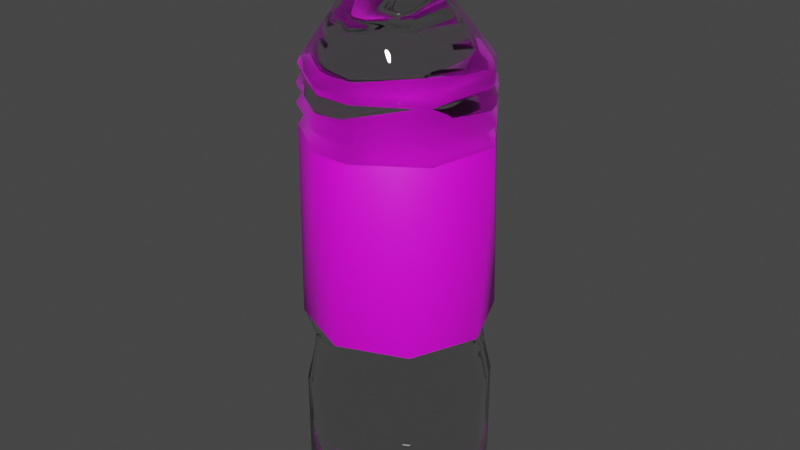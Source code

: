 # Source: WatterBottle.blend  (saved by Blender 2.82.7; exported with 4.5.12 LTS)
import bpy
from mathutils import Matrix  # noqa: F401  (used for matrix-valued properties, if any)

bpy.ops.wm.read_factory_settings(use_empty=True)
scene = bpy.context.scene
scene.name = 'Scene'

# ---- collections
col_collection = bpy.data.collections.new('Collection'); scene.collection.children.link(col_collection)

# ---- images (referenced by path relative to the original .blend; pixels are not part of the script)
import os
ASSET_DIR = os.environ.get("B2B_ASSET_DIR", "")  # directory of the original .blend (textures are referenced by path, not embedded)
HERE = os.path.dirname(os.path.abspath(__file__))  # packed textures are extracted next to this script under _unpacked/

def load_image(name, relpath, width, height, colorspace="sRGB"):
    """Load a texture the original file referenced (path relative to the .blend, or extracted next to this script)."""
    p = next((c for c in (os.path.join(HERE, relpath), os.path.join(ASSET_DIR, relpath)) if relpath and os.path.exists(c)), "")
    if p:
        img = bpy.data.images.load(p, check_existing=True)
        img.name = name
    else:  # same state as the original file: an image datablock whose file is absent (Cycles renders it pink)
        img = bpy.data.images.new(name, width, height)
        img.source = "FILE"
        img.filepath = "//" + (relpath or name)
    img.colorspace_settings.name = colorspace
    return img
img_bottle_png = load_image('Bottle.png', 'Bottle.png', 1024, 1024, 'sRGB')

# ---- materials (node trees are filled in below, after node groups)
mat_cover = bpy.data.materials.new('Cover')
mat_cover.use_transparent_shadow = False
mat_bottle = bpy.data.materials.new('Bottle')
mat_bottle.alpha_threshold = 0.5938
mat_bottle.use_backface_culling = True
mat_bottle.use_transparent_shadow = False
mat_brand = bpy.data.materials.new('Brand')
mat_brand.use_transparent_shadow = False

# ---- material node trees
mat_cover.use_nodes = True; mat_cover.node_tree.nodes.clear()
_N = mat_cover.node_tree.nodes; _L = mat_cover.node_tree.links
n0 = _N.new('ShaderNodeOutputMaterial'); n0.name = 'Material Output'; n0.location = (300, 300)
n1 = _N.new('ShaderNodeBsdfPrincipled'); n1.name = 'Principled BSDF'; n1.location = (10, 300)
n1.distribution = 'GGX'
n1.subsurface_method = 'BURLEY'
n1.inputs[3].default_value = 1.45
n1.inputs[27].default_value = (0.0, 0.0, 0.0, 1.0)
n1.inputs[28].default_value = 1.0
n2 = _N.new('ShaderNodeTexImage'); n2.name = 'Image Texture'; n2.location = (-280, 280)
n2.image = img_bottle_png
_L.new(n1.outputs[0], n0.inputs[0])
_L.new(n2.outputs[0], n1.inputs[0])
n0.is_active_output = True
mat_bottle.use_nodes = True; mat_bottle.node_tree.nodes.clear()
_N = mat_bottle.node_tree.nodes; _L = mat_bottle.node_tree.links
n0 = _N.new('ShaderNodeOutputMaterial'); n0.name = 'Material Output'; n0.location = (300, 300)
n1 = _N.new('ShaderNodeBsdfPrincipled'); n1.name = 'Principled BSDF'; n1.location = (10, 300)
n1.distribution = 'GGX'
n1.subsurface_method = 'BURLEY'
n1.inputs[2].default_value = 0.0
n1.inputs[3].default_value = 1.45
n1.inputs[18].default_value = 1.0
n1.inputs[27].default_value = (0.0, 0.0, 0.0, 1.0)
n1.inputs[28].default_value = 1.0
_L.new(n1.outputs[0], n0.inputs[0])
n0.is_active_output = True
mat_brand.use_nodes = True; mat_brand.node_tree.nodes.clear()
_N = mat_brand.node_tree.nodes; _L = mat_brand.node_tree.links
n0 = _N.new('ShaderNodeOutputMaterial'); n0.name = 'Material Output'; n0.location = (300, 300)
n1 = _N.new('ShaderNodeBsdfPrincipled'); n1.name = 'Principled BSDF'; n1.location = (10, 300)
n1.distribution = 'GGX'
n1.subsurface_method = 'BURLEY'
n1.inputs[3].default_value = 1.45
n1.inputs[27].default_value = (0.0, 0.0, 0.0, 1.0)
n1.inputs[28].default_value = 1.0
n2 = _N.new('ShaderNodeTexImage'); n2.name = 'Image Texture'; n2.location = (-280, 280)
n2.image = img_bottle_png
_L.new(n1.outputs[0], n0.inputs[0])
_L.new(n2.outputs[0], n1.inputs[0])
n0.is_active_output = True

# ---- world
world_world = bpy.data.worlds.new('World'); scene.world = world_world
world_world.use_nodes = True; world_world.node_tree.nodes.clear()
_N = world_world.node_tree.nodes; _L = world_world.node_tree.links
n0 = _N.new('ShaderNodeOutputWorld'); n0.name = 'World Output'; n0.location = (300, 300)
n1 = _N.new('ShaderNodeBackground'); n1.name = 'Background'; n1.location = (10, 300)
n1.inputs[0].default_value = (0.05088, 0.05088, 0.05088, 1.0)
_L.new(n1.outputs[0], n0.inputs[0])
n0.is_active_output = True
world_world.color = (0.05088, 0.05088, 0.05088)
world_world.use_sun_shadow = False
world_world.sun_shadow_jitter_overblur = 0.0

# ---- meshes
me_cylinder = bpy.data.meshes.new('Cylinder')
me_cylinder.from_pydata([(-5.382e-08, 2.007, -2.007), (1.115, 1.668, 2.007), (1.419, 1.419, -2.007), (1.968, 0.3915, 2.007), (2.007, -1.739e-07, -2.007), (1.668, -1.115, 2.007), (1.419, -1.419, -2.007), (0.3915, -1.968, 2.007), (-7.077e-07, -2.007, -2.007), (-0.3915, -1.968, 2.007), (-1.419, -1.419, -2.007), (-1.668, -1.115, 2.007), (-2.007, 1.612e-06, -2.007), (-1.968, 0.3915, 2.007), (-1.419, 1.419, -2.007), (-1.115, 1.668, 2.007), (1.813, 0.3404, 2.237), (1.027, 1.517, 2.237), (1.537, -1.047, 2.237), (0.3606, -1.833, 2.237), (-0.3606, -1.833, 2.237), (-1.537, -1.047, 2.237), (-1.813, 0.3404, 2.237), (-1.027, 1.517, 2.237), (1.986, 0.3974, 2.45), (1.125, 1.686, 2.45), (1.684, -1.123, 2.45), (0.3951, -1.984, 2.45), (-0.3951, -1.984, 2.45), (-1.684, -1.123, 2.45), (-1.986, 0.3974, 2.45), (-1.125, 1.686, 2.45), (1.851, 0.353, 2.662), (1.049, 1.554, 2.662), (1.569, -1.064, 2.662), (0.3682, -1.866, 2.662), (-0.3682, -1.866, 2.662), (-1.569, -1.064, 2.662), (-1.851, 0.353, 2.662), (-1.049, 1.554, 2.662), (1.98, 0.3953, 2.856), (1.121, 1.68, 2.856), (1.678, -1.12, 2.856), (0.3938, -1.978, 2.856), (-0.3938, -1.978, 2.856), (-1.678, -1.12, 2.856), (-1.98, 0.3953, 2.856), (-1.121, 1.68, 2.856), (1.865, 0.3577, 3.086), (1.057, 1.568, 3.086), (1.581, -1.07, 3.086), (0.371, -1.879, 3.086), (-0.3711, -1.879, 3.086), (-1.581, -1.07, 3.086), (-1.865, 0.3577, 3.086), (-1.057, 1.568, 3.086), (1.928, 0.3784, 3.28), (1.092, 1.63, 3.28), (1.635, -1.097, 3.28), (0.3836, -1.933, 3.28), (-0.3836, -1.933, 3.28), (-1.635, -1.097, 3.28), (-1.928, 0.3784, 3.28), (-1.092, 1.63, 3.28), (1.928, 0.3784, 3.28), (1.092, 1.63, 3.28), (1.635, -1.097, 3.28), (0.3836, -1.933, 3.28), (-0.3836, -1.933, 3.28), (-1.635, -1.097, 3.28), (-1.928, 0.3784, 3.28), (-1.092, 1.63, 3.28), (1.777, 0.3286, 3.52), (1.006, 1.481, 3.52), (1.506, -1.031, 3.52), (0.3534, -1.802, 3.52), (-0.3534, -1.802, 3.52), (-1.506, -1.031, 3.52), (-1.777, 0.3286, 3.52), (-1.006, 1.481, 3.52), (0.7504, -0.008975, 4.978), (0.4251, 0.4779, 4.978), (0.6361, -0.5833, 4.978), (0.1493, -0.9086, 4.978), (-0.1493, -0.9086, 4.978), (-0.6361, -0.5833, 4.978), (-0.7504, -0.008975, 4.978), (-0.4251, 0.4779, 4.978), (0.7504, -0.008975, 5.283), (0.4251, 0.4779, 5.283), (0.6361, -0.5833, 5.283), (0.1493, -0.9086, 5.283), (-0.1493, -0.9086, 5.283), (-0.6361, -0.5833, 5.283), (-0.7504, -0.008975, 5.283), (-0.4251, 0.4779, 5.283), (0.8778, 0.03292, 5.366), (0.4972, 0.6025, 5.366), (0.7441, -0.6389, 5.366), (0.1746, -1.019, 5.366), (-0.1746, -1.019, 5.366), (-0.7442, -0.6389, 5.366), (-0.8778, 0.03292, 5.366), (-0.4972, 0.6025, 5.366), (0.8778, 0.03292, 6.122), (0.4972, 0.6025, 6.122), (0.7441, -0.6389, 6.122), (0.1746, -1.019, 6.122), (-0.1746, -1.019, 6.122), (-0.7442, -0.6389, 6.122), (-0.8778, 0.03292, 6.122), (-0.4972, 0.6025, 6.122), (0.7896, 0.003922, 6.205), (0.4473, 0.5163, 6.205), (0.6694, -0.6004, 6.205), (0.1571, -0.9427, 6.205), (-0.1571, -0.9427, 6.205), (-0.6694, -0.6004, 6.205), (-0.7896, 0.003923, 6.205), (-0.4473, 0.5163, 6.205), (1.252, 1.252, -2.604), (1.771, -1.08e-07, -2.604), (1.252, -1.252, -2.604), (-6.237e-07, -1.771, -2.604), (-1.252, -1.252, -2.604), (-1.771, 1.469e-06, -2.604), (-1.252, 1.252, -2.604), (-4.654e-08, 1.771, -2.604), (1.295, 1.295, -2.994), (1.831, -1.227e-07, -2.994), (1.295, -1.295, -2.994), (-6.327e-07, -1.831, -2.994), (-1.295, -1.295, -2.994), (-1.831, 1.507e-06, -2.994), (-1.295, 1.295, -2.994), (-3.611e-08, 1.831, -2.994), (1.405, 1.405, -3.683), (1.987, -1.611e-07, -3.683), (1.405, -1.405, -3.683), (-7.544e-07, -1.987, -3.683), (-1.405, -1.405, -3.683), (-1.987, 1.608e-06, -3.683), (-1.405, 1.405, -3.683), (-1.069e-07, 1.987, -3.683), (1.405, 1.405, -5.887), (1.987, -1.611e-07, -5.887), (1.405, -1.405, -5.887), (-7.544e-07, -1.987, -5.887), (-1.405, -1.405, -5.887), (-1.987, 1.608e-06, -5.887), (-1.405, 1.405, -5.887), (-1.069e-07, 1.987, -5.887), (1.106, 1.106, -6.369), (1.564, -5.376e-08, -6.369), (1.106, -1.106, -6.369), (-6.586e-07, -1.564, -6.369), (-1.106, -1.106, -6.369), (-1.564, 1.338e-06, -6.369), (-1.106, 1.106, -6.369), (-1.491e-07, 1.564, -6.369), (0.7841, 0.7841, -6.428), (1.109, 6.59e-08, -6.428), (0.7841, -0.7841, -6.428), (-5.071e-07, -1.109, -6.428), (-0.7841, -0.7841, -6.428), (-1.109, 1.053e-06, -6.428), (-0.7841, 0.7841, -6.428), (-1.458e-07, 1.109, -6.428)], [], [(0, 15, 1), (1, 3, 2), (3, 4, 2), (3, 5, 4), (5, 6, 4), (15, 13, 22, 23), (5, 7, 6), (7, 8, 6), (7, 9, 8), (8, 9, 10), (10, 9, 11), (10, 11, 12), (12, 11, 13), (12, 13, 14), (14, 13, 15), (2, 4, 121, 120), (0, 14, 15), (0, 1, 2), (21, 20, 28, 29), (3, 1, 17, 16), (13, 11, 21, 22), (11, 9, 20, 21), (9, 7, 19, 20), (7, 5, 18, 19), (1, 15, 23, 17), (5, 3, 16, 18), (31, 30, 38, 39), (19, 18, 26, 27), (16, 17, 25, 24), (17, 23, 31, 25), (22, 21, 29, 30), (20, 19, 27, 28), (18, 16, 24, 26), (23, 22, 30, 31), (38, 37, 45, 46), (29, 28, 36, 37), (27, 26, 34, 35), (24, 25, 33, 32), (25, 31, 39, 33), (30, 29, 37, 38), (28, 27, 35, 36), (26, 24, 32, 34), (40, 41, 49, 48), (36, 35, 43, 44), (34, 32, 40, 42), (39, 38, 46, 47), (37, 36, 44, 45), (35, 34, 42, 43), (32, 33, 41, 40), (33, 39, 47, 41), (55, 54, 62, 63), (41, 47, 55, 49), (46, 45, 53, 54), (44, 43, 51, 52), (42, 40, 48, 50), (47, 46, 54, 55), (45, 44, 52, 53), (43, 42, 50, 51), (58, 56, 64, 66), (53, 52, 60, 61), (51, 50, 58, 59), (48, 49, 57, 56), (49, 55, 63, 57), (54, 53, 61, 62), (52, 51, 59, 60), (50, 48, 56, 58), (65, 71, 79, 73), (63, 62, 70, 71), (61, 60, 68, 69), (59, 58, 66, 67), (56, 57, 65, 64), (57, 63, 71, 65), (62, 61, 69, 70), (60, 59, 67, 68), (75, 74, 82, 83), (70, 69, 77, 78), (68, 67, 75, 76), (66, 64, 72, 74), (71, 70, 78, 79), (69, 68, 76, 77), (67, 66, 74, 75), (64, 65, 73, 72), (87, 86, 94, 95), (72, 73, 81, 80), (73, 79, 87, 81), (78, 77, 85, 86), (76, 75, 83, 84), (74, 72, 80, 82), (79, 78, 86, 87), (77, 76, 84, 85), (92, 91, 99, 100), (85, 84, 92, 93), (83, 82, 90, 91), (80, 81, 89, 88), (81, 87, 95, 89), (86, 85, 93, 94), (84, 83, 91, 92), (82, 80, 88, 90), (97, 103, 111, 105), (90, 88, 96, 98), (95, 94, 102, 103), (93, 92, 100, 101), (91, 90, 98, 99), (88, 89, 97, 96), (89, 95, 103, 97), (94, 93, 101, 102), (109, 108, 116, 117), (102, 101, 109, 110), (100, 99, 107, 108), (98, 96, 104, 106), (103, 102, 110, 111), (101, 100, 108, 109), (99, 98, 106, 107), (96, 97, 105, 104), (119, 118, 117, 116, 115, 114, 112, 113), (107, 106, 114, 115), (104, 105, 113, 112), (105, 111, 119, 113), (110, 109, 117, 118), (108, 107, 115, 116), (106, 104, 112, 114), (111, 110, 118, 119), (125, 126, 134, 133), (8, 10, 124, 123), (12, 14, 126, 125), (10, 12, 125, 124), (6, 8, 123, 122), (0, 2, 120, 127), (4, 6, 122, 121), (14, 0, 127, 126), (128, 129, 137, 136), (123, 124, 132, 131), (121, 122, 130, 129), (126, 127, 135, 134), (124, 125, 133, 132), (122, 123, 131, 130), (120, 121, 129, 128), (127, 120, 128, 135), (142, 143, 151, 150), (135, 128, 136, 143), (133, 134, 142, 141), (131, 132, 140, 139), (129, 130, 138, 137), (134, 135, 143, 142), (132, 133, 141, 140), (130, 131, 139, 138), (145, 146, 154, 153), (140, 141, 149, 148), (138, 139, 147, 146), (136, 137, 145, 144), (143, 136, 144, 151), (141, 142, 150, 149), (139, 140, 148, 147), (137, 138, 146, 145), (159, 152, 160, 167), (150, 151, 159, 158), (148, 149, 157, 156), (146, 147, 155, 154), (144, 145, 153, 152), (151, 144, 152, 159), (149, 150, 158, 157), (147, 148, 156, 155), (167, 160, 161, 162, 163, 164, 165, 166), (157, 158, 166, 165), (155, 156, 164, 163), (153, 154, 162, 161), (158, 159, 167, 166), (156, 157, 165, 164), (154, 155, 163, 162), (152, 153, 161, 160)])
me_cylinder.polygons.foreach_set('use_smooth', [True] * 170)
me_cylinder.polygons.foreach_set('material_index', [2, 2, 2, 2, 2, 1, 2, 2, 2, 2, 2, 2, 2, 2, 2, 1, 2, 2, 1, 1, 1, 1, 1, 1, 1, 1, 1, 1, 1, 1, 1, 1, 1, 1, 1, 1, 1, 1, 1, 1, 1, 1, 1, 1, 1, 1, 1, 1, 1, 1, 1, 1, 1, 1, 1, 1, 1, 1, 1, 1, 1, 1, 1, 1, 1, 1, 1, 1, 1, 1, 1, 1, 1, 1, 1, 1, 1, 1, 1, 1, 1, 1, 1, 1, 1, 1, 1, 1, 1, 1, 0, 1, 1, 1, 1, 1, 1, 1, 0, 0, 0, 0, 0, 0, 0, 0, 0, 0, 0, 0, 0, 0, 0, 0, 0, 0, 0, 0, 0, 0, 0, 0, 1, 1, 1, 1, 1, 1, 1, 1, 1, 1, 1, 1, 1, 1, 1, 1, 1, 1, 1, 1, 1, 1, 1, 1, 1, 1, 1, 1, 1, 1, 1, 1, 1, 1, 1, 1, 1, 1, 1, 1, 1, 1, 1, 1, 1, 1, 1, 1])
_uv = me_cylinder.uv_layers.new(name='UVMap')
_uv.uv.foreach_set('vector', [0.369, 0.669, 0.4559, 0.9801, 0.2836, 0.9805, 0.2836, 0.9805, 0.1649, 0.982, 0.2503, 0.6705, 0.1649, 0.982, 0.1316, 0.6721, 0.2503, 0.6705, 0.1649, 0.982, 0.04616, 0.9836, 0.1316, 0.6721, 0.04585, 0.9823, 0.01632, 0.6733, 0.1315, 0.6721, 0.3583, 0.3168, 0.2161, 0.3954, 0.2118, 0.3691, 0.3346, 0.3007, 0.9912, 0.9836, 0.8725, 0.9835, 0.9625, 0.6733, 0.8725, 0.9835, 0.8438, 0.6731, 0.9625, 0.6733, 0.8725, 0.9835, 0.812, 0.9832, 0.8438, 0.6731, 0.8438, 0.6731, 0.812, 0.9832, 0.7251, 0.6721, 0.7251, 0.6721, 0.812, 0.9832, 0.6933, 0.9821, 0.7251, 0.6721, 0.6933, 0.9821, 0.6064, 0.671, 0.6064, 0.671, 0.6933, 0.9821, 0.5746, 0.9811, 0.6064, 0.671, 0.5746, 0.9811, 0.4877, 0.67, 0.4877, 0.67, 0.5746, 0.9811, 0.4559, 0.9801, 0.08659, 0.6461, 0.01666, 0.5761, 0.05194, 0.561, 0.1008, 0.6104, 0.369, 0.669, 0.4877, 0.67, 0.4559, 0.9801, 0.369, 0.669, 0.2836, 0.9805, 0.2503, 0.6705, 0.09304, 0.3328, 0.03549, 0.2335, 0.05308, 0.2292, 0.1074, 0.3169, 0.2282, 0.01893, 0.3583, 0.1059, 0.3329, 0.1206, 0.222, 0.04438, 0.2161, 0.3954, 0.07931, 0.3519, 0.09304, 0.3328, 0.2118, 0.3691, 0.07931, 0.3519, 0.01289, 0.2376, 0.03549, 0.2335, 0.09304, 0.3328, 0.01289, 0.2376, 0.01361, 0.1628, 0.03558, 0.1681, 0.03549, 0.2335, 0.01361, 0.1628, 0.08885, 0.05147, 0.1013, 0.07166, 0.03558, 0.1681, 0.3583, 0.1059, 0.3583, 0.3168, 0.3346, 0.3007, 0.3329, 0.1206, 0.08885, 0.05147, 0.2282, 0.01893, 0.222, 0.04438, 0.1013, 0.07166, 0.3072, 0.284, 0.2109, 0.3444, 0.2073, 0.3259, 0.2912, 0.2729, 0.03558, 0.1681, 0.1013, 0.07166, 0.1148, 0.08863, 0.05552, 0.1735, 0.222, 0.04438, 0.3329, 0.1206, 0.3112, 0.1336, 0.2196, 0.06847, 0.3329, 0.1206, 0.3346, 0.3007, 0.3072, 0.284, 0.3112, 0.1336, 0.2118, 0.3691, 0.09304, 0.3328, 0.1074, 0.3169, 0.2109, 0.3444, 0.03549, 0.2335, 0.03558, 0.1681, 0.05552, 0.1735, 0.05308, 0.2292, 0.1013, 0.07166, 0.222, 0.04438, 0.2196, 0.06847, 0.1148, 0.08863, 0.3346, 0.3007, 0.2118, 0.3691, 0.2109, 0.3444, 0.3072, 0.284, 0.2073, 0.3259, 0.117, 0.3028, 0.126, 0.2921, 0.2061, 0.3107, 0.1074, 0.3169, 0.05308, 0.2292, 0.06975, 0.2267, 0.117, 0.3028, 0.05552, 0.1735, 0.1148, 0.08863, 0.1235, 0.1034, 0.07061, 0.177, 0.2196, 0.06847, 0.3112, 0.1336, 0.2918, 0.1442, 0.2149, 0.08648, 0.3112, 0.1336, 0.3072, 0.284, 0.2912, 0.2729, 0.2918, 0.1442, 0.2109, 0.3444, 0.1074, 0.3169, 0.117, 0.3028, 0.2073, 0.3259, 0.05308, 0.2292, 0.05552, 0.1735, 0.07061, 0.177, 0.06975, 0.2267, 0.1148, 0.08863, 0.2196, 0.06847, 0.2149, 0.08648, 0.1235, 0.1034, 0.2128, 0.1014, 0.2787, 0.1518, 0.2644, 0.1593, 0.2088, 0.1153, 0.06975, 0.2267, 0.07061, 0.177, 0.08374, 0.1805, 0.08162, 0.224, 0.1235, 0.1034, 0.2149, 0.08648, 0.2128, 0.1014, 0.1318, 0.1147, 0.2912, 0.2729, 0.2073, 0.3259, 0.2061, 0.3107, 0.2752, 0.2635, 0.117, 0.3028, 0.06975, 0.2267, 0.08162, 0.224, 0.126, 0.2921, 0.07061, 0.177, 0.1235, 0.1034, 0.1318, 0.1147, 0.08374, 0.1805, 0.2149, 0.08648, 0.2918, 0.1442, 0.2787, 0.1518, 0.2128, 0.1014, 0.2918, 0.1442, 0.2912, 0.2729, 0.2752, 0.2635, 0.2787, 0.1518, 0.263, 0.2555, 0.203, 0.2965, 0.2016, 0.2867, 0.2535, 0.25, 0.2787, 0.1518, 0.2752, 0.2635, 0.263, 0.2555, 0.2644, 0.1593, 0.2061, 0.3107, 0.126, 0.2921, 0.1335, 0.2805, 0.203, 0.2965, 0.08162, 0.224, 0.08374, 0.1805, 0.09631, 0.1833, 0.09524, 0.2219, 0.1318, 0.1147, 0.2128, 0.1014, 0.2088, 0.1153, 0.1386, 0.1268, 0.2752, 0.2635, 0.2061, 0.3107, 0.203, 0.2965, 0.263, 0.2555, 0.126, 0.2921, 0.08162, 0.224, 0.09524, 0.2219, 0.1335, 0.2805, 0.08374, 0.1805, 0.1318, 0.1147, 0.1386, 0.1268, 0.09631, 0.1833, 0.1439, 0.1349, 0.2069, 0.1249, 0.2066, 0.1261, 0.1446, 0.136, 0.1335, 0.2805, 0.09524, 0.2219, 0.104, 0.2201, 0.1393, 0.2728, 0.09631, 0.1833, 0.1386, 0.1268, 0.1439, 0.1349, 0.1055, 0.1858, 0.2088, 0.1153, 0.2644, 0.1593, 0.2559, 0.1639, 0.2069, 0.1249, 0.2644, 0.1593, 0.263, 0.2555, 0.2535, 0.25, 0.2559, 0.1639, 0.203, 0.2965, 0.1335, 0.2805, 0.1393, 0.2728, 0.2016, 0.2867, 0.09524, 0.2219, 0.09631, 0.1833, 0.1055, 0.1858, 0.104, 0.2201, 0.1386, 0.1268, 0.2088, 0.1153, 0.2069, 0.1249, 0.1439, 0.1349, 0.2545, 0.1644, 0.2521, 0.2495, 0.2411, 0.2434, 0.2431, 0.1699, 0.2535, 0.25, 0.2016, 0.2867, 0.2014, 0.2854, 0.2521, 0.2495, 0.1393, 0.2728, 0.104, 0.2201, 0.1047, 0.2198, 0.1399, 0.2717, 0.1055, 0.1858, 0.1439, 0.1349, 0.1446, 0.136, 0.1062, 0.1861, 0.2069, 0.1249, 0.2559, 0.1639, 0.2545, 0.1644, 0.2066, 0.1261, 0.2559, 0.1639, 0.2535, 0.25, 0.2521, 0.2495, 0.2545, 0.1644, 0.2016, 0.2867, 0.1393, 0.2728, 0.1399, 0.2717, 0.2014, 0.2854, 0.104, 0.2201, 0.1055, 0.1858, 0.1062, 0.1861, 0.1047, 0.2198, 0.1175, 0.1898, 0.1502, 0.1466, 0.1726, 0.1903, 0.1652, 0.2013, 0.2014, 0.2854, 0.1399, 0.2717, 0.1462, 0.2615, 0.1982, 0.2732, 0.1047, 0.2198, 0.1062, 0.1861, 0.1175, 0.1898, 0.1162, 0.2167, 0.1446, 0.136, 0.2066, 0.1261, 0.2027, 0.138, 0.1502, 0.1466, 0.2521, 0.2495, 0.2014, 0.2854, 0.1982, 0.2732, 0.2411, 0.2434, 0.1399, 0.2717, 0.1047, 0.2198, 0.1162, 0.2167, 0.1462, 0.2615, 0.1062, 0.1861, 0.1446, 0.136, 0.1502, 0.1466, 0.1175, 0.1898, 0.2066, 0.1261, 0.2545, 0.1644, 0.2431, 0.1699, 0.2027, 0.138, 0.1958, 0.2158, 0.184, 0.2235, 0.1826, 0.2172, 0.1899, 0.2124, 0.2027, 0.138, 0.2431, 0.1699, 0.1983, 0.1961, 0.1862, 0.1876, 0.2431, 0.1699, 0.2411, 0.2434, 0.1958, 0.2158, 0.1983, 0.1961, 0.1982, 0.2732, 0.1462, 0.2615, 0.1709, 0.22, 0.184, 0.2235, 0.1162, 0.2167, 0.1175, 0.1898, 0.1652, 0.2013, 0.1646, 0.2085, 0.1502, 0.1466, 0.2027, 0.138, 0.1862, 0.1876, 0.1726, 0.1903, 0.2411, 0.2434, 0.1982, 0.2732, 0.184, 0.2235, 0.1958, 0.2158, 0.1462, 0.2615, 0.1162, 0.2167, 0.1646, 0.2085, 0.1709, 0.22, 0.5903, 0.4219, 0.5915, 0.337, 0.6246, 0.3499, 0.6205, 0.414, 0.1709, 0.22, 0.1646, 0.2085, 0.1706, 0.2073, 0.1745, 0.2149, 0.1652, 0.2013, 0.1726, 0.1903, 0.1763, 0.1955, 0.171, 0.2027, 0.1862, 0.1876, 0.1983, 0.1961, 0.1921, 0.1996, 0.1852, 0.1941, 0.1983, 0.1961, 0.1958, 0.2158, 0.1899, 0.2124, 0.1921, 0.1996, 0.184, 0.2235, 0.1709, 0.22, 0.1745, 0.2149, 0.1826, 0.2172, 0.1646, 0.2085, 0.1652, 0.2013, 0.171, 0.2027, 0.1706, 0.2073, 0.1726, 0.1903, 0.1862, 0.1876, 0.1852, 0.1941, 0.1763, 0.1955, 0.9241, 0.3191, 0.9189, 0.4868, 0.8326, 0.4347, 0.8428, 0.3694, 0.6906, 0.2158, 0.847, 0.2007, 0.8384, 0.2386, 0.7107, 0.2466, 0.9592, 0.5104, 0.8174, 0.5983, 0.8151, 0.5577, 0.9189, 0.4868, 0.6649, 0.5539, 0.5903, 0.4219, 0.6205, 0.414, 0.6894, 0.5273, 0.5915, 0.337, 0.6906, 0.2158, 0.7107, 0.2466, 0.6246, 0.3499, 0.847, 0.2007, 0.9592, 0.3049, 0.9241, 0.3191, 0.8384, 0.2386, 0.9592, 0.3049, 0.9592, 0.5104, 0.9189, 0.4868, 0.9241, 0.3191, 0.8174, 0.5983, 0.6649, 0.5539, 0.6894, 0.5273, 0.8151, 0.5577, 0.7461, 0.4418, 0.7248, 0.3988, 0.7333, 0.3977, 0.7513, 0.4348, 0.8151, 0.5577, 0.6894, 0.5273, 0.7461, 0.4418, 0.7912, 0.4565, 0.6205, 0.414, 0.6246, 0.3499, 0.7284, 0.3725, 0.7248, 0.3988, 0.7107, 0.2466, 0.8384, 0.2386, 0.8093, 0.3361, 0.762, 0.337, 0.9189, 0.4868, 0.8151, 0.5577, 0.7912, 0.4565, 0.8326, 0.4347, 0.6894, 0.5273, 0.6205, 0.414, 0.7248, 0.3988, 0.7461, 0.4418, 0.6246, 0.3499, 0.7107, 0.2466, 0.762, 0.337, 0.7284, 0.3725, 0.8384, 0.2386, 0.9241, 0.3191, 0.8428, 0.3694, 0.8093, 0.3361, 0.825, 0.4292, 0.7897, 0.4475, 0.7513, 0.4348, 0.7333, 0.3977, 0.7365, 0.3758, 0.765, 0.3453, 0.8052, 0.3443, 0.8335, 0.3726, 0.7284, 0.3725, 0.762, 0.337, 0.765, 0.3453, 0.7365, 0.3758, 0.8093, 0.3361, 0.8428, 0.3694, 0.8335, 0.3726, 0.8052, 0.3443, 0.8428, 0.3694, 0.8326, 0.4347, 0.825, 0.4292, 0.8335, 0.3726, 0.7912, 0.4565, 0.7461, 0.4418, 0.7513, 0.4348, 0.7897, 0.4475, 0.7248, 0.3988, 0.7284, 0.3725, 0.7365, 0.3758, 0.7333, 0.3977, 0.762, 0.337, 0.8093, 0.3361, 0.8052, 0.3443, 0.765, 0.3453, 0.8326, 0.4347, 0.7912, 0.4565, 0.7897, 0.4475, 0.825, 0.4292, 0.2202, 0.4924, 0.2198, 0.5619, 0.2024, 0.5547, 0.2028, 0.4997, 0.08668, 0.4073, 0.1855, 0.4073, 0.1713, 0.443, 0.1018, 0.4426, 0.2555, 0.4772, 0.2555, 0.5761, 0.2198, 0.5619, 0.2202, 0.4924, 0.1855, 0.4073, 0.2555, 0.4772, 0.2202, 0.4924, 0.1713, 0.443, 0.01671, 0.4772, 0.08668, 0.4073, 0.1018, 0.4426, 0.05237, 0.4914, 0.1855, 0.6461, 0.08659, 0.6461, 0.1008, 0.6104, 0.1704, 0.6108, 0.01666, 0.5761, 0.01671, 0.4772, 0.05237, 0.4914, 0.05194, 0.561, 0.2555, 0.5761, 0.1855, 0.6461, 0.1704, 0.6108, 0.2198, 0.5619, 0.108, 0.5929, 0.06936, 0.5537, 0.09195, 0.5442, 0.1173, 0.5703, 0.1018, 0.4426, 0.1713, 0.443, 0.1642, 0.4604, 0.1091, 0.46, 0.05194, 0.561, 0.05237, 0.4914, 0.06982, 0.4986, 0.06936, 0.5537, 0.2198, 0.5619, 0.1704, 0.6108, 0.1631, 0.5934, 0.2024, 0.5547, 0.1713, 0.443, 0.2202, 0.4924, 0.2028, 0.4997, 0.1642, 0.4604, 0.05237, 0.4914, 0.1018, 0.4426, 0.1091, 0.46, 0.06982, 0.4986, 0.1008, 0.6104, 0.05194, 0.561, 0.06936, 0.5537, 0.108, 0.5929, 0.1704, 0.6108, 0.1008, 0.6104, 0.108, 0.5929, 0.1631, 0.5934, 0.1797, 0.5455, 0.1536, 0.5708, 0.1396, 0.5386, 0.1471, 0.5326, 0.1631, 0.5934, 0.108, 0.5929, 0.1173, 0.5703, 0.1536, 0.5708, 0.2028, 0.4997, 0.2024, 0.5547, 0.1797, 0.5455, 0.1802, 0.5091, 0.1091, 0.46, 0.1642, 0.4604, 0.1549, 0.4831, 0.1186, 0.4826, 0.06936, 0.5537, 0.06982, 0.4986, 0.09249, 0.5079, 0.09195, 0.5442, 0.2024, 0.5547, 0.1631, 0.5934, 0.1536, 0.5708, 0.1797, 0.5455, 0.1642, 0.4604, 0.2028, 0.4997, 0.1802, 0.5091, 0.1549, 0.4831, 0.06982, 0.4986, 0.1091, 0.46, 0.1186, 0.4826, 0.09249, 0.5079, 0.124, 0.5302, 0.1251, 0.5207, 0.1286, 0.5225, 0.1278, 0.5289, 0.1549, 0.4831, 0.1802, 0.5091, 0.1481, 0.5231, 0.1421, 0.5157, 0.09249, 0.5079, 0.1186, 0.4826, 0.1326, 0.5148, 0.1251, 0.5207, 0.1173, 0.5703, 0.09195, 0.5442, 0.124, 0.5302, 0.1301, 0.5376, 0.1536, 0.5708, 0.1173, 0.5703, 0.1301, 0.5376, 0.1396, 0.5386, 0.1802, 0.5091, 0.1797, 0.5455, 0.1471, 0.5326, 0.1481, 0.5231, 0.1186, 0.4826, 0.1549, 0.4831, 0.1421, 0.5157, 0.1326, 0.5148, 0.09195, 0.5442, 0.09249, 0.5079, 0.1251, 0.5207, 0.124, 0.5302, 0.1315, 0.5531, 0.1214, 0.5519, 0.1233, 0.5485, 0.1304, 0.5494, 0.1471, 0.5326, 0.1396, 0.5386, 0.1383, 0.5348, 0.1435, 0.5308, 0.1421, 0.5157, 0.1481, 0.5231, 0.1443, 0.5244, 0.1404, 0.5193, 0.1251, 0.5207, 0.1326, 0.5148, 0.1339, 0.5186, 0.1286, 0.5225, 0.1301, 0.5376, 0.124, 0.5302, 0.1278, 0.5289, 0.1318, 0.534, 0.1396, 0.5386, 0.1301, 0.5376, 0.1318, 0.534, 0.1383, 0.5348, 0.1481, 0.5231, 0.1471, 0.5326, 0.1435, 0.5308, 0.1443, 0.5244, 0.1326, 0.5148, 0.1421, 0.5157, 0.1404, 0.5193, 0.1339, 0.5186, 0.1304, 0.5494, 0.1233, 0.5485, 0.1189, 0.5428, 0.1198, 0.5358, 0.1254, 0.5314, 0.1325, 0.5322, 0.1369, 0.5379, 0.136, 0.545, 0.1407, 0.5368, 0.1395, 0.5469, 0.136, 0.545, 0.1369, 0.5379, 0.1244, 0.5276, 0.1344, 0.5288, 0.1325, 0.5322, 0.1254, 0.5314, 0.1152, 0.5439, 0.1164, 0.5338, 0.1198, 0.5358, 0.1189, 0.5428, 0.1395, 0.5469, 0.1315, 0.5531, 0.1304, 0.5494, 0.136, 0.545, 0.1344, 0.5288, 0.1407, 0.5368, 0.1369, 0.5379, 0.1325, 0.5322, 0.1164, 0.5338, 0.1244, 0.5276, 0.1254, 0.5314, 0.1198, 0.5358, 0.1214, 0.5519, 0.1152, 0.5439, 0.1189, 0.5428, 0.1233, 0.5485])
me_cylinder.materials.append(mat_cover)
me_cylinder.materials.append(mat_bottle)
me_cylinder.materials.append(mat_brand)
me_cylinder.use_remesh_fix_poles = True
me_cylinder.use_remesh_preserve_attributes = False
me_cylinder.use_mirror_vertex_groups = False
me_cylinder.update()

# ---- objects
ob_bottle = bpy.data.objects.new('Bottle', me_cylinder)

# ---- transforms, parenting, visibility, modifiers, constraints
ob_bottle.location = (0.0, 0.0, 0.0)
ob_bottle.lineart.crease_threshold = 0.0

# ---- collection membership
col_collection.objects.link(ob_bottle)

# ---- scene / render settings (as saved in the file)
scene.frame_start = 1; scene.frame_end = 250; scene.frame_set(1)
scene.render.engine = 'BLENDER_EEVEE_NEXT'
scene.cycles.use_denoising = False
scene.cycles.samples = 128
scene.cycles.sampling_pattern = 'TABULATED_SOBOL'
scene.cycles.use_adaptive_sampling = False
scene.cycles.use_light_tree = False
scene.view_settings.view_transform = 'Filmic'
bpy.context.view_layer.update()

# ---- added for rendering (the .blend has no active camera and no usable light): camera, sun
cam_auto = bpy.data.cameras.new('AutoCamera')
cam_auto.lens = 50.0
cam_auto.sensor_width = 36.0
cam_auto.clip_end = 1000.0
ob_auto_camera = bpy.data.objects.new('AutoCamera', cam_auto)
scene.collection.objects.link(ob_auto_camera)
ob_auto_camera.location = (12.8143, -15.3772, 10.1399)
ob_auto_camera.rotation_euler = (1.09748, -7.21219e-08, 0.694738)
scene.camera = ob_auto_camera
light_auto_sun = bpy.data.lights.new('AutoSun', 'SUN')
light_auto_sun.energy = 3.0
light_auto_sun.angle = 0.0523599
ob_auto_sun = bpy.data.objects.new('AutoSun', light_auto_sun)
scene.collection.objects.link(ob_auto_sun)
ob_auto_sun.rotation_euler = (0.872665, 0.174533, 0.523599)
bpy.context.view_layer.update()
